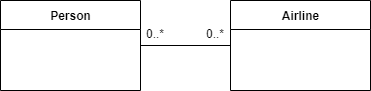

The diagram above was exported from draw.io. Its source (the exported page's mxGraphModel, read from the mxfile embedded in the PNG):
<mxGraphModel dx="460" dy="780" grid="1" gridSize="10" guides="1" tooltips="1" connect="1" arrows="1" fold="1" page="1" pageScale="1" pageWidth="850" pageHeight="1100" math="0" shadow="0">
  <root>
    <mxCell id="0" />
    <mxCell id="1" parent="0" />
    <mxCell id="WHeMcL1RpFIUBp3NrVEG-1" value="Person" style="swimlane;fontStyle=1;align=center;verticalAlign=middle;childLayout=stackLayout;horizontal=1;startSize=29;horizontalStack=0;resizeParent=1;resizeParentMax=0;resizeLast=0;collapsible=0;marginBottom=0;html=1;" vertex="1" parent="1">
      <mxGeometry x="40" y="110" width="140" height="90" as="geometry" />
    </mxCell>
    <mxCell id="WHeMcL1RpFIUBp3NrVEG-4" value="Airline" style="swimlane;fontStyle=1;align=center;verticalAlign=middle;childLayout=stackLayout;horizontal=1;startSize=29;horizontalStack=0;resizeParent=1;resizeParentMax=0;resizeLast=0;collapsible=0;marginBottom=0;html=1;" vertex="1" parent="1">
      <mxGeometry x="270" y="110" width="140" height="90" as="geometry" />
    </mxCell>
    <mxCell id="WHeMcL1RpFIUBp3NrVEG-5" value="" style="endArrow=none;html=1;entryX=0;entryY=0.5;entryDx=0;entryDy=0;exitX=1;exitY=0.5;exitDx=0;exitDy=0;" edge="1" parent="1" source="WHeMcL1RpFIUBp3NrVEG-1" target="WHeMcL1RpFIUBp3NrVEG-4">
      <mxGeometry width="50" height="50" relative="1" as="geometry">
        <mxPoint x="210" y="250" as="sourcePoint" />
        <mxPoint x="260" y="200" as="targetPoint" />
      </mxGeometry>
    </mxCell>
    <mxCell id="WHeMcL1RpFIUBp3NrVEG-8" value="0..*" style="text;html=1;strokeColor=none;fillColor=none;align=center;verticalAlign=middle;whiteSpace=wrap;rounded=0;" vertex="1" parent="1">
      <mxGeometry x="175" y="133" width="40" height="20" as="geometry" />
    </mxCell>
    <mxCell id="WHeMcL1RpFIUBp3NrVEG-9" value="0..*" style="text;html=1;strokeColor=none;fillColor=none;align=center;verticalAlign=middle;whiteSpace=wrap;rounded=0;" vertex="1" parent="1">
      <mxGeometry x="235" y="133" width="40" height="20" as="geometry" />
    </mxCell>
  </root>
</mxGraphModel>